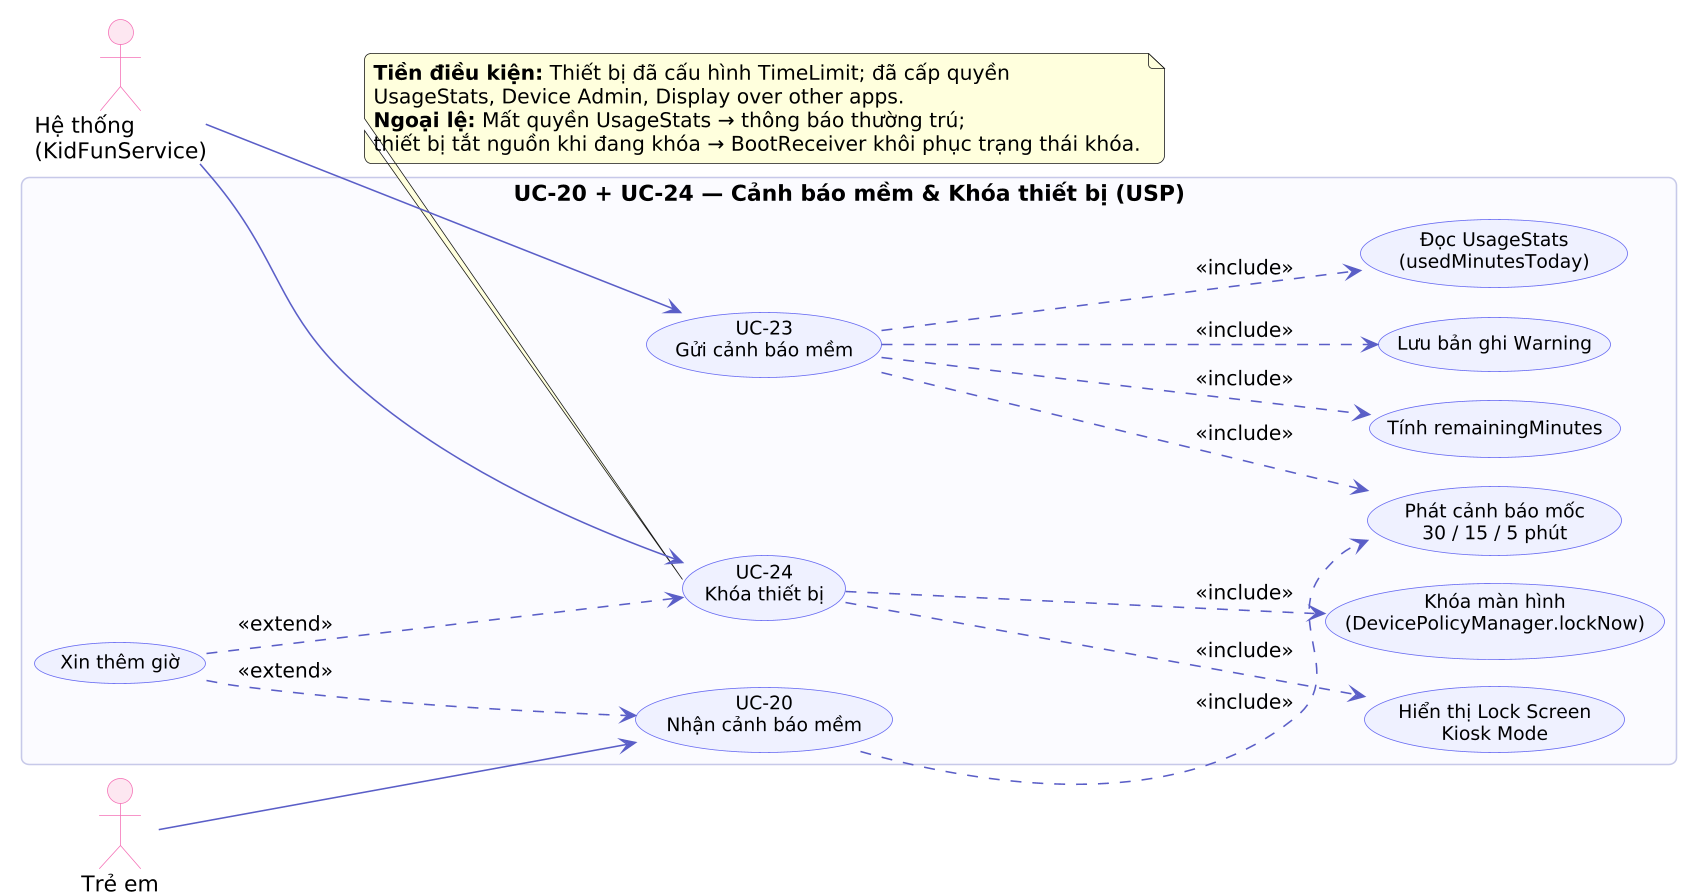

The diagram above was rendered by PlantUML. Its source (embedded in the PNG):
@startuml
' Hình 3.3.5.1 - Use Case chi tiết UC-20 + UC-24: Cảnh báo mềm và Khóa thiết bị (USP)
!pragma layout smetana
skinparam dpi 150
skinparam shadowing false
skinparam roundcorner 10
skinparam packageStyle rectangle
skinparam ArrowColor #5b5fc7
skinparam DefaultFontName "DejaVu Sans"
skinparam usecase {
  BackgroundColor #EEF0FF
  BorderColor #6366f1
  FontSize 12
}
skinparam actor {
  BackgroundColor #FDE7F1
  BorderColor #f472b6
}
skinparam packageBackgroundColor #FAFAFE
skinparam packageBorderColor #c7c9e8
left to right direction

actor "Hệ thống\n(KidFunService)" as HT
actor "Trẻ em" as TE

rectangle "UC-20 + UC-24 — Cảnh báo mềm & Khóa thiết bị (USP)" {
  usecase "UC-23\nGửi cảnh báo mềm" as UC23
  usecase "UC-24\nKhóa thiết bị" as UC24
  usecase "UC-20\nNhận cảnh báo mềm" as UC20
  usecase "Đọc UsageStats\n(usedMinutesToday)" as I1
  usecase "Tính remainingMinutes" as I2
  usecase "Phát cảnh báo mốc\n30 / 15 / 5 phút" as I3
  usecase "Lưu bản ghi Warning" as I4
  usecase "Khóa màn hình\n(DevicePolicyManager.lockNow)" as I5
  usecase "Hiển thị Lock Screen\nKiosk Mode" as I6
  usecase "Xin thêm giờ" as E1
}

HT --> UC23
HT --> UC24
TE --> UC20
UC23 ..> I1 : <<include>>
UC23 ..> I2 : <<include>>
UC23 ..> I3 : <<include>>
UC23 ..> I4 : <<include>>
UC24 ..> I5 : <<include>>
UC24 ..> I6 : <<include>>
UC20 ..> I3 : <<include>>
E1 ..> UC20 : <<extend>>
E1 ..> UC24 : <<extend>>

note bottom of UC24
**Tiền điều kiện:** Thiết bị đã cấu hình TimeLimit; đã cấp quyền
UsageStats, Device Admin, Display over other apps.
**Ngoại lệ:** Mất quyền UsageStats → thông báo thường trú;
thiết bị tắt nguồn khi đang khóa → BootReceiver khôi phục trạng thái khóa.
end note
@enduml